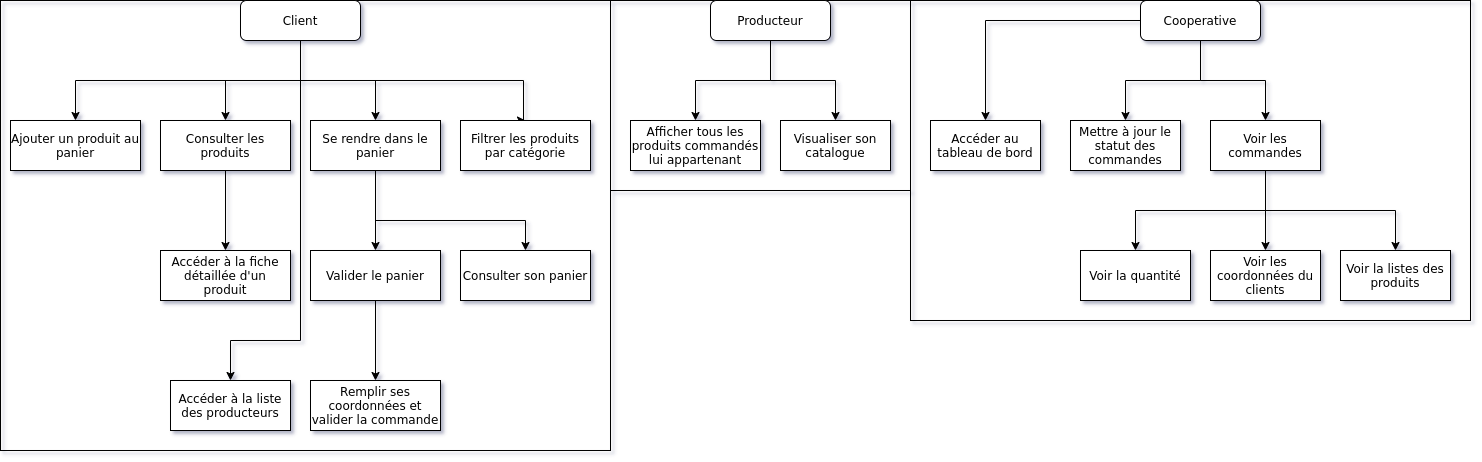

The diagram above was exported from draw.io. Its source (the exported page's mxGraphModel, read from the mxfile embedded in the PNG):
<mxGraphModel dx="1871" dy="1154" grid="1" gridSize="10" guides="1" tooltips="1" connect="1" arrows="1" fold="1" page="1" pageScale="1" pageWidth="827" pageHeight="1169" background="#292929" math="0" shadow="0">
  <root>
    <mxCell id="0" />
    <mxCell id="1" parent="0" />
    <mxCell id="DRHGaUhZ200Y5-9u6jAg-9" value="" style="rounded=0;whiteSpace=wrap;html=1;labelBackgroundColor=default;fontColor=default;strokeColor=#000000;fillColor=none;" vertex="1" parent="1">
      <mxGeometry x="610" width="300" height="190" as="geometry" />
    </mxCell>
    <mxCell id="DRHGaUhZ200Y5-9u6jAg-8" value="" style="rounded=0;whiteSpace=wrap;html=1;labelBackgroundColor=default;fontColor=default;strokeColor=#000000;fillColor=none;" vertex="1" parent="1">
      <mxGeometry width="610" height="450" as="geometry" />
    </mxCell>
    <mxCell id="DRHGaUhZ200Y5-9u6jAg-1" style="edgeStyle=orthogonalEdgeStyle;rounded=0;orthogonalLoop=1;jettySize=auto;html=1;entryX=0.5;entryY=0;entryDx=0;entryDy=0;labelBackgroundColor=default;fontColor=default;strokeColor=#000000;fillColor=default;" edge="1" parent="1" source="Om9Tt9kacUNiUpYCeFie-1" target="Om9Tt9kacUNiUpYCeFie-4">
      <mxGeometry relative="1" as="geometry">
        <Array as="points">
          <mxPoint x="300" y="80" />
          <mxPoint x="75" y="80" />
        </Array>
      </mxGeometry>
    </mxCell>
    <mxCell id="DRHGaUhZ200Y5-9u6jAg-2" style="edgeStyle=orthogonalEdgeStyle;rounded=0;orthogonalLoop=1;jettySize=auto;html=1;entryX=0.5;entryY=0;entryDx=0;entryDy=0;labelBackgroundColor=default;fontColor=default;strokeColor=#000000;fillColor=default;" edge="1" parent="1" source="Om9Tt9kacUNiUpYCeFie-1" target="Om9Tt9kacUNiUpYCeFie-3">
      <mxGeometry relative="1" as="geometry" />
    </mxCell>
    <mxCell id="DRHGaUhZ200Y5-9u6jAg-3" style="edgeStyle=orthogonalEdgeStyle;rounded=0;orthogonalLoop=1;jettySize=auto;html=1;entryX=0.5;entryY=0;entryDx=0;entryDy=0;labelBackgroundColor=default;fontColor=default;strokeColor=#000000;fillColor=default;" edge="1" parent="1" source="Om9Tt9kacUNiUpYCeFie-1" target="Om9Tt9kacUNiUpYCeFie-6">
      <mxGeometry relative="1" as="geometry" />
    </mxCell>
    <mxCell id="DRHGaUhZ200Y5-9u6jAg-4" style="edgeStyle=orthogonalEdgeStyle;rounded=0;orthogonalLoop=1;jettySize=auto;html=1;labelBackgroundColor=default;fontColor=default;strokeColor=#000000;fillColor=default;entryX=0.5;entryY=0;entryDx=0;entryDy=0;" edge="1" parent="1" source="Om9Tt9kacUNiUpYCeFie-1" target="Om9Tt9kacUNiUpYCeFie-7">
      <mxGeometry relative="1" as="geometry">
        <Array as="points">
          <mxPoint x="300" y="80" />
          <mxPoint x="523" y="80" />
        </Array>
      </mxGeometry>
    </mxCell>
    <mxCell id="DRHGaUhZ200Y5-9u6jAg-5" style="edgeStyle=orthogonalEdgeStyle;rounded=0;orthogonalLoop=1;jettySize=auto;html=1;entryX=0.5;entryY=0;entryDx=0;entryDy=0;labelBackgroundColor=default;fontColor=default;strokeColor=#000000;fillColor=default;" edge="1" parent="1" source="Om9Tt9kacUNiUpYCeFie-1" target="t0I7UNA1StDTwOeq2tPs-32">
      <mxGeometry relative="1" as="geometry">
        <Array as="points">
          <mxPoint x="300" y="340" />
          <mxPoint x="230" y="340" />
        </Array>
      </mxGeometry>
    </mxCell>
    <mxCell id="Om9Tt9kacUNiUpYCeFie-1" value="&lt;font&gt;Client&lt;/font&gt;" style="rounded=1;whiteSpace=wrap;html=1;strokeColor=#000000;fillColor=default;fontColor=default;labelBackgroundColor=default;" parent="1" vertex="1">
      <mxGeometry x="240" width="120" height="40" as="geometry" />
    </mxCell>
    <mxCell id="t0I7UNA1StDTwOeq2tPs-13" style="edgeStyle=orthogonalEdgeStyle;rounded=0;orthogonalLoop=1;jettySize=auto;html=1;entryX=0.5;entryY=0;entryDx=0;entryDy=0;strokeColor=#000000;labelBackgroundColor=default;fontColor=default;" parent="1" source="Om9Tt9kacUNiUpYCeFie-3" target="t0I7UNA1StDTwOeq2tPs-11" edge="1">
      <mxGeometry relative="1" as="geometry" />
    </mxCell>
    <mxCell id="Om9Tt9kacUNiUpYCeFie-3" value="Consulter les produits" style="rounded=0;whiteSpace=wrap;html=1;strokeColor=#000000;fillColor=default;fontColor=default;labelBackgroundColor=default;" parent="1" vertex="1">
      <mxGeometry x="160" y="120" width="130" height="50" as="geometry" />
    </mxCell>
    <mxCell id="Om9Tt9kacUNiUpYCeFie-4" value="Ajouter un produit au panier" style="rounded=0;whiteSpace=wrap;html=1;strokeColor=#000000;fillColor=default;fontColor=default;labelBackgroundColor=default;" parent="1" vertex="1">
      <mxGeometry x="10" y="120" width="130" height="50" as="geometry" />
    </mxCell>
    <mxCell id="DRHGaUhZ200Y5-9u6jAg-6" style="edgeStyle=orthogonalEdgeStyle;rounded=0;orthogonalLoop=1;jettySize=auto;html=1;labelBackgroundColor=default;fontColor=default;strokeColor=#000000;fillColor=default;" edge="1" parent="1" source="Om9Tt9kacUNiUpYCeFie-6" target="Om9Tt9kacUNiUpYCeFie-14">
      <mxGeometry relative="1" as="geometry" />
    </mxCell>
    <mxCell id="DRHGaUhZ200Y5-9u6jAg-7" style="edgeStyle=orthogonalEdgeStyle;rounded=0;orthogonalLoop=1;jettySize=auto;html=1;entryX=0.5;entryY=0;entryDx=0;entryDy=0;labelBackgroundColor=default;fontColor=default;strokeColor=#000000;fillColor=default;exitX=0.5;exitY=1;exitDx=0;exitDy=0;" edge="1" parent="1" source="Om9Tt9kacUNiUpYCeFie-6" target="Om9Tt9kacUNiUpYCeFie-13">
      <mxGeometry relative="1" as="geometry">
        <Array as="points">
          <mxPoint x="375" y="220" />
          <mxPoint x="525" y="220" />
        </Array>
      </mxGeometry>
    </mxCell>
    <mxCell id="Om9Tt9kacUNiUpYCeFie-6" value="Se rendre dans le panier" style="rounded=0;whiteSpace=wrap;html=1;strokeColor=#000000;fillColor=default;fontColor=default;labelBackgroundColor=default;" parent="1" vertex="1">
      <mxGeometry x="310" y="120" width="130" height="50" as="geometry" />
    </mxCell>
    <mxCell id="t0I7UNA1StDTwOeq2tPs-6" style="edgeStyle=orthogonalEdgeStyle;rounded=0;orthogonalLoop=1;jettySize=auto;html=1;entryX=0.5;entryY=0;entryDx=0;entryDy=0;strokeColor=#000000;labelBackgroundColor=default;fontColor=default;" parent="1" source="t0I7UNA1StDTwOeq2tPs-3" target="t0I7UNA1StDTwOeq2tPs-4" edge="1">
      <mxGeometry relative="1" as="geometry">
        <Array as="points">
          <mxPoint x="770" y="80" />
          <mxPoint x="695" y="80" />
        </Array>
      </mxGeometry>
    </mxCell>
    <mxCell id="t0I7UNA1StDTwOeq2tPs-8" style="edgeStyle=orthogonalEdgeStyle;rounded=0;orthogonalLoop=1;jettySize=auto;html=1;strokeColor=#000000;labelBackgroundColor=default;fontColor=default;entryX=0.5;entryY=0;entryDx=0;entryDy=0;" parent="1" source="t0I7UNA1StDTwOeq2tPs-3" target="t0I7UNA1StDTwOeq2tPs-7" edge="1">
      <mxGeometry relative="1" as="geometry">
        <Array as="points">
          <mxPoint x="770" y="80" />
          <mxPoint x="835" y="80" />
        </Array>
      </mxGeometry>
    </mxCell>
    <mxCell id="t0I7UNA1StDTwOeq2tPs-3" value="Producteur" style="rounded=1;whiteSpace=wrap;html=1;strokeColor=#000000;labelBackgroundColor=default;fontColor=default;fillColor=default;" parent="1" vertex="1">
      <mxGeometry x="710" width="120" height="40" as="geometry" />
    </mxCell>
    <mxCell id="t0I7UNA1StDTwOeq2tPs-4" value="Afficher tous les produits commandés lui appartenant" style="whiteSpace=wrap;html=1;strokeColor=#000000;labelBackgroundColor=default;fontColor=default;fillColor=default;" parent="1" vertex="1">
      <mxGeometry x="630" y="120" width="130" height="50" as="geometry" />
    </mxCell>
    <mxCell id="t0I7UNA1StDTwOeq2tPs-7" value="Visualiser son catalogue" style="whiteSpace=wrap;html=1;strokeColor=#000000;labelBackgroundColor=default;fontColor=default;fillColor=default;" parent="1" vertex="1">
      <mxGeometry x="780" y="120" width="110" height="50" as="geometry" />
    </mxCell>
    <mxCell id="Om9Tt9kacUNiUpYCeFie-7" value="Filtrer les produits par catégorie " style="rounded=0;whiteSpace=wrap;html=1;strokeColor=#000000;fillColor=default;fontColor=default;labelBackgroundColor=default;" parent="1" vertex="1">
      <mxGeometry x="460" y="120" width="130" height="50" as="geometry" />
    </mxCell>
    <mxCell id="DRHGaUhZ200Y5-9u6jAg-10" style="edgeStyle=orthogonalEdgeStyle;rounded=0;orthogonalLoop=1;jettySize=auto;html=1;entryX=0.5;entryY=0;entryDx=0;entryDy=0;labelBackgroundColor=default;fontColor=default;strokeColor=#000000;fillColor=default;" edge="1" parent="1" source="7GU8y_c9wFihLCqI_jfP-1" target="t0I7UNA1StDTwOeq2tPs-28">
      <mxGeometry relative="1" as="geometry" />
    </mxCell>
    <mxCell id="DRHGaUhZ200Y5-9u6jAg-11" style="edgeStyle=orthogonalEdgeStyle;rounded=0;orthogonalLoop=1;jettySize=auto;html=1;entryX=0.5;entryY=0;entryDx=0;entryDy=0;labelBackgroundColor=default;fontColor=default;strokeColor=#000000;fillColor=default;" edge="1" parent="1" source="7GU8y_c9wFihLCqI_jfP-1" target="7GU8y_c9wFihLCqI_jfP-5">
      <mxGeometry relative="1" as="geometry" />
    </mxCell>
    <mxCell id="DRHGaUhZ200Y5-9u6jAg-13" style="edgeStyle=orthogonalEdgeStyle;rounded=0;orthogonalLoop=1;jettySize=auto;html=1;entryX=0.5;entryY=0;entryDx=0;entryDy=0;labelBackgroundColor=default;fontColor=default;strokeColor=#000000;fillColor=default;" edge="1" parent="1" source="7GU8y_c9wFihLCqI_jfP-1" target="7GU8y_c9wFihLCqI_jfP-3">
      <mxGeometry relative="1" as="geometry" />
    </mxCell>
    <mxCell id="7GU8y_c9wFihLCqI_jfP-1" value="Cooperative" style="rounded=1;whiteSpace=wrap;html=1;strokeColor=#000000;fillColor=default;fontColor=default;labelBackgroundColor=default;" parent="1" vertex="1">
      <mxGeometry x="1140" width="120" height="40" as="geometry" />
    </mxCell>
    <mxCell id="DRHGaUhZ200Y5-9u6jAg-14" style="edgeStyle=orthogonalEdgeStyle;rounded=0;orthogonalLoop=1;jettySize=auto;html=1;entryX=0.5;entryY=0;entryDx=0;entryDy=0;labelBackgroundColor=default;fontColor=default;strokeColor=#000000;fillColor=default;" edge="1" parent="1" source="7GU8y_c9wFihLCqI_jfP-3" target="7GU8y_c9wFihLCqI_jfP-9">
      <mxGeometry relative="1" as="geometry">
        <Array as="points">
          <mxPoint x="1265" y="210" />
          <mxPoint x="1135" y="210" />
        </Array>
      </mxGeometry>
    </mxCell>
    <mxCell id="DRHGaUhZ200Y5-9u6jAg-15" style="edgeStyle=orthogonalEdgeStyle;rounded=0;orthogonalLoop=1;jettySize=auto;html=1;entryX=0.5;entryY=0;entryDx=0;entryDy=0;labelBackgroundColor=default;fontColor=default;strokeColor=#000000;fillColor=default;" edge="1" parent="1" source="7GU8y_c9wFihLCqI_jfP-3" target="7GU8y_c9wFihLCqI_jfP-7">
      <mxGeometry relative="1" as="geometry" />
    </mxCell>
    <mxCell id="DRHGaUhZ200Y5-9u6jAg-16" style="edgeStyle=orthogonalEdgeStyle;rounded=0;orthogonalLoop=1;jettySize=auto;html=1;entryX=0.5;entryY=0;entryDx=0;entryDy=0;labelBackgroundColor=default;fontColor=default;strokeColor=#000000;fillColor=default;" edge="1" parent="1" source="7GU8y_c9wFihLCqI_jfP-3" target="7GU8y_c9wFihLCqI_jfP-12">
      <mxGeometry relative="1" as="geometry">
        <Array as="points">
          <mxPoint x="1265" y="210" />
          <mxPoint x="1395" y="210" />
        </Array>
      </mxGeometry>
    </mxCell>
    <mxCell id="7GU8y_c9wFihLCqI_jfP-3" value="Voir les commandes" style="whiteSpace=wrap;html=1;strokeColor=#000000;fillColor=default;fontColor=default;labelBackgroundColor=default;" parent="1" vertex="1">
      <mxGeometry x="1210" y="120" width="110" height="50" as="geometry" />
    </mxCell>
    <mxCell id="7GU8y_c9wFihLCqI_jfP-5" value="Mettre à jour le statut des commandes" style="whiteSpace=wrap;html=1;strokeColor=#000000;fillColor=default;fontColor=default;labelBackgroundColor=default;" parent="1" vertex="1">
      <mxGeometry x="1070" y="120" width="110" height="50" as="geometry" />
    </mxCell>
    <mxCell id="7GU8y_c9wFihLCqI_jfP-7" value="Voir les coordonnées du clients" style="whiteSpace=wrap;html=1;strokeColor=#000000;fillColor=default;fontColor=default;labelBackgroundColor=default;" parent="1" vertex="1">
      <mxGeometry x="1210" y="250" width="110" height="50" as="geometry" />
    </mxCell>
    <mxCell id="7GU8y_c9wFihLCqI_jfP-9" value="Voir la quantité" style="whiteSpace=wrap;html=1;strokeColor=#000000;fillColor=default;fontColor=default;labelBackgroundColor=default;" parent="1" vertex="1">
      <mxGeometry x="1080" y="250" width="110" height="50" as="geometry" />
    </mxCell>
    <mxCell id="7GU8y_c9wFihLCqI_jfP-12" value="Voir la listes des produits" style="whiteSpace=wrap;html=1;strokeColor=#000000;fillColor=default;fontColor=default;labelBackgroundColor=default;" parent="1" vertex="1">
      <mxGeometry x="1340" y="250" width="110" height="50" as="geometry" />
    </mxCell>
    <mxCell id="t0I7UNA1StDTwOeq2tPs-11" value="Accéder à la fiche détaillée d'un produit" style="whiteSpace=wrap;html=1;strokeColor=#000000;fillColor=default;fontColor=default;labelBackgroundColor=default;" parent="1" vertex="1">
      <mxGeometry x="160" y="250" width="130" height="50" as="geometry" />
    </mxCell>
    <mxCell id="Om9Tt9kacUNiUpYCeFie-13" value="Consulter son panier" style="rounded=0;whiteSpace=wrap;html=1;strokeColor=#000000;fillColor=default;fontColor=default;labelBackgroundColor=default;" parent="1" vertex="1">
      <mxGeometry x="460" y="250" width="130" height="50" as="geometry" />
    </mxCell>
    <mxCell id="Om9Tt9kacUNiUpYCeFie-14" value="Valider le panier" style="rounded=0;whiteSpace=wrap;html=1;strokeColor=#000000;fillColor=default;fontColor=default;labelBackgroundColor=default;" parent="1" vertex="1">
      <mxGeometry x="310" y="250" width="130" height="50" as="geometry" />
    </mxCell>
    <mxCell id="Om9Tt9kacUNiUpYCeFie-15" value="Remplir ses coordonnées et valider la commande " style="rounded=0;whiteSpace=wrap;html=1;strokeColor=#000000;fillColor=default;fontColor=default;labelBackgroundColor=default;" parent="1" vertex="1">
      <mxGeometry x="310" y="380" width="130" height="50" as="geometry" />
    </mxCell>
    <mxCell id="t0I7UNA1StDTwOeq2tPs-22" style="edgeStyle=orthogonalEdgeStyle;rounded=0;orthogonalLoop=1;jettySize=auto;html=1;entryX=0.5;entryY=0;entryDx=0;entryDy=0;" parent="1" edge="1">
      <mxGeometry relative="1" as="geometry">
        <mxPoint x="980" y="700" as="sourcePoint" />
      </mxGeometry>
    </mxCell>
    <mxCell id="t0I7UNA1StDTwOeq2tPs-24" value="" style="edgeStyle=orthogonalEdgeStyle;rounded=0;orthogonalLoop=1;jettySize=auto;html=1;" parent="1" edge="1">
      <mxGeometry relative="1" as="geometry">
        <mxPoint x="1040" y="670" as="sourcePoint" />
      </mxGeometry>
    </mxCell>
    <mxCell id="t0I7UNA1StDTwOeq2tPs-28" value="Accéder au tableau de bord" style="whiteSpace=wrap;html=1;strokeColor=#000000;fillColor=default;fontColor=default;labelBackgroundColor=default;" parent="1" vertex="1">
      <mxGeometry x="930" y="120" width="110" height="50" as="geometry" />
    </mxCell>
    <mxCell id="Om9Tt9kacUNiUpYCeFie-21" value="" style="endArrow=classic;html=1;rounded=0;exitX=0.5;exitY=1;exitDx=0;exitDy=0;entryX=0.5;entryY=0;entryDx=0;entryDy=0;strokeColor=#000000;labelBackgroundColor=default;fontColor=default;" parent="1" source="Om9Tt9kacUNiUpYCeFie-14" target="Om9Tt9kacUNiUpYCeFie-15" edge="1">
      <mxGeometry width="50" height="50" relative="1" as="geometry">
        <mxPoint x="380" y="270" as="sourcePoint" />
        <mxPoint x="430" y="220" as="targetPoint" />
      </mxGeometry>
    </mxCell>
    <mxCell id="t0I7UNA1StDTwOeq2tPs-32" value="Accéder à la liste des producteurs" style="whiteSpace=wrap;html=1;strokeColor=#000000;fillColor=default;fontColor=default;labelBackgroundColor=default;" parent="1" vertex="1">
      <mxGeometry x="170" y="380" width="120" height="50" as="geometry" />
    </mxCell>
    <mxCell id="DRHGaUhZ200Y5-9u6jAg-17" value="" style="rounded=0;whiteSpace=wrap;html=1;labelBackgroundColor=default;fontColor=default;strokeColor=#000000;fillColor=none;" vertex="1" parent="1">
      <mxGeometry x="910" width="560" height="320" as="geometry" />
    </mxCell>
  </root>
</mxGraphModel>